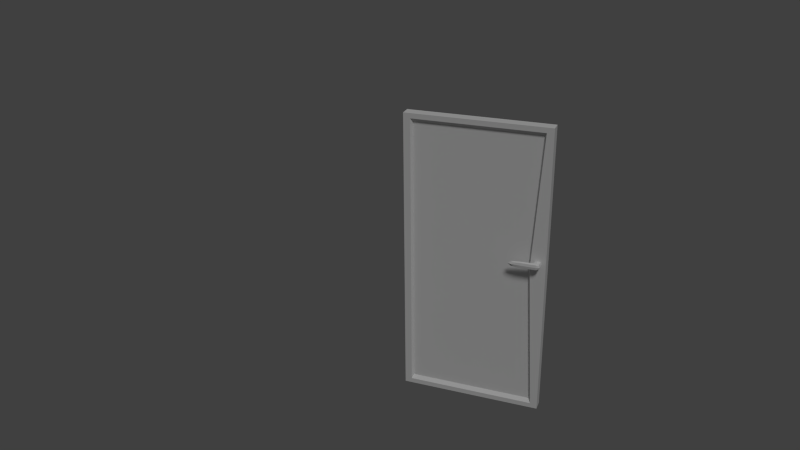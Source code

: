 # Source: normal_door.blend  (saved by Blender 2.75.0; exported with 4.5.12 LTS)
import bpy
from mathutils import Matrix  # noqa: F401  (used for matrix-valued properties, if any)

bpy.ops.wm.read_factory_settings(use_empty=True)
scene = bpy.context.scene
scene.name = 'Scene'

# ---- collections
col_collection_1 = bpy.data.collections.new('Collection 1'); scene.collection.children.link(col_collection_1)

# ---- materials (node trees are filled in below, after node groups)
mat_material = bpy.data.materials.new('Material')
mat_material.alpha_threshold = 0.0
mat_material.roughness = 0.5
mat_material.line_color = (0.0, 0.0, 0.0, 1.0)

# ---- material node trees

# ---- world
world_world = bpy.data.worlds.new('World'); scene.world = world_world
world_world.color = (0.05088, 0.05088, 0.05088)
world_world.use_sun_shadow = False
world_world.sun_shadow_jitter_overblur = 0.0
world_world.cycles.sampling_method = 'MANUAL'
world_world.cycles.sample_map_resolution = 256

# ---- cameras
cam_camera = bpy.data.cameras.new('Camera')
cam_camera.clip_end = 100.0
cam_camera.lens = 35.0
cam_camera.sensor_width = 32.0
cam_camera.sensor_height = 18.0
cam_camera.ortho_scale = 7.314
cam_camera.dof.focus_distance = 0.0

# ---- lights
light_lamp = bpy.data.lights.new('Lamp', 'SUN')
light_lamp.transmission_factor = 0.0
light_lamp.cutoff_distance = 30.0
light_lamp.angle = 0.1993
light_lamp.energy = 1.0
light_lamp.shadow_buffer_clip_start = 1.001
light_lamp.shadow_soft_size = 0.1
light_lamp.shadow_cascade_max_distance = 1000.0
light_lamp.cycles.use_multiple_importance_sampling = False

# ---- meshes
me_cube = bpy.data.meshes.new('Cube')
me_cube.from_pydata([(1.938, 2.092, -0.02785), (1.671, 1.763, -0.02785), (1.504, 2.092, -0.02785), (1.888, 2.421, -0.02785), (1.671, 2.092, -0.05029), (1.888, 2.092, -0.005405), (1.671, 2.092, -0.005405), (1.888, 2.092, -0.05029), (1.671, 2.421, -0.02785), (1.838, 1.35, -0.02785), (1.888, 0.9385, -0.02785), (1.888, 1.35, -0.05029), (1.938, 1.35, -0.02785), (1.888, 1.35, -0.005405), (1.935, 0.9385, -0.02785), (1.888, 0.9385, -0.05004), (1.888, 0.9385, -0.00565), (1.841, 0.9385, -0.02785), (1.925, 2.339, -0.02785), (1.925, 2.092, -0.01102), (1.938, 1.742, -0.02785), (1.925, 2.092, -0.04468), (1.671, 1.845, -0.01102), (1.545, 1.845, -0.02785), (1.888, 1.742, -0.05029), (1.545, 2.092, -0.01102), (1.545, 2.339, -0.02785), (1.545, 2.092, -0.04468), (1.888, 2.339, -0.01102), (1.671, 2.339, -0.04468), (1.888, 1.742, -0.005405), (1.671, 1.845, -0.04468), (1.671, 2.339, -0.01102), (1.888, 2.339, -0.04468), (1.809, 2.092, -0.005405), (1.809, 2.092, -0.05029), (1.809, 2.421, -0.02785), (1.796, 1.66, -0.02785), (1.937, 1.041, -0.02785), (1.888, 1.041, -0.05023), (1.888, 1.041, -0.005466), (1.839, 1.041, -0.02785), (1.851, 1.35, -0.04468), (1.851, 1.35, -0.01102), (1.925, 1.35, -0.04468), (1.925, 1.35, -0.01102), (1.922, 0.9385, -0.02785), (1.888, 0.9385, -0.04437), (1.888, 0.9385, -0.01132), (1.854, 0.9385, -0.02785), (1.924, 0.9385, -0.0112), (1.924, 0.9385, -0.04449), (1.852, 0.9385, -0.04449), (1.852, 0.9385, -0.0112), (1.916, 2.275, -0.04031), (1.916, 2.275, -0.01538), (1.925, 1.742, -0.04468), (1.925, 1.742, -0.01102), (1.578, 2.275, -0.04031), (1.578, 2.275, -0.01538), (1.578, 1.909, -0.04031), (1.578, 1.909, -0.01538), (1.819, 1.749, -0.008995), (1.819, 1.749, -0.0467), (1.809, 2.339, -0.01102), (1.809, 2.339, -0.04468), (1.914, 0.9385, -0.01557), (1.914, 0.9385, -0.04012), (1.862, 0.9385, -0.04012), (1.862, 0.9385, -0.01557), (1.925, 1.041, -0.01106), (1.925, 1.041, -0.04463), (1.851, 1.041, -0.04463), (1.851, 1.041, -0.01106), (1.938, -2.158, -0.02785), (1.671, -1.829, -0.02785), (1.504, -2.158, -0.02785), (1.888, -2.487, -0.02785), (1.671, -2.158, -0.005405), (1.888, -2.158, -0.05029), (1.671, -2.158, -0.05029), (1.888, -2.158, -0.005405), (1.671, -2.487, -0.02785), (1.838, -1.416, -0.02785), (1.888, -1.004, -0.02785), (1.888, -1.416, -0.005405), (1.938, -1.416, -0.02785), (1.888, -1.416, -0.05029), (1.935, -1.004, -0.02785), (1.888, -1.004, -0.00565), (1.888, -1.004, -0.05004), (1.841, -1.004, -0.02785), (1.925, -2.405, -0.02785), (1.925, -2.158, -0.04468), (1.938, -1.808, -0.02785), (1.925, -2.158, -0.01102), (1.671, -1.911, -0.04468), (1.545, -1.911, -0.02785), (1.888, -1.808, -0.005405), (1.545, -2.158, -0.04468), (1.545, -2.405, -0.02785), (1.545, -2.158, -0.01102), (1.888, -2.405, -0.04468), (1.671, -2.405, -0.01102), (1.888, -1.808, -0.05029), (1.671, -1.911, -0.01102), (1.671, -2.405, -0.04468), (1.888, -2.405, -0.01102), (1.809, -2.158, -0.05029), (1.809, -2.158, -0.005405), (1.809, -2.487, -0.02785), (1.796, -1.726, -0.02785), (1.937, -1.107, -0.02785), (1.888, -1.107, -0.005466), (1.888, -1.107, -0.05023), (1.839, -1.107, -0.02785), (1.851, -1.416, -0.01102), (1.851, -1.416, -0.04468), (1.925, -1.416, -0.01102), (1.925, -1.416, -0.04468), (1.922, -1.004, -0.02785), (1.888, -1.004, -0.01132), (1.888, -1.004, -0.04437), (1.854, -1.004, -0.02785), (1.924, -1.004, -0.04449), (1.924, -1.004, -0.0112), (1.852, -1.004, -0.0112), (1.852, -1.004, -0.04449), (1.916, -2.341, -0.01538), (1.916, -2.341, -0.04031), (1.925, -1.808, -0.01102), (1.925, -1.808, -0.04468), (1.578, -2.341, -0.01538), (1.578, -2.341, -0.04031), (1.578, -1.975, -0.01538), (1.578, -1.975, -0.04031), (1.819, -1.815, -0.0467), (1.819, -1.815, -0.008995), (1.809, -2.405, -0.04468), (1.809, -2.405, -0.01102), (1.914, -1.004, -0.04012), (1.914, -1.004, -0.01557), (1.862, -1.004, -0.01557), (1.862, -1.004, -0.04012), (1.925, -1.107, -0.04463), (1.925, -1.107, -0.01106), (1.851, -1.107, -0.01106), (1.851, -1.107, -0.04463), (1.891, 1.002, -1.077), (1.873, -0.4034, -1.066), (0.1225, -0.4034, -1.066), (0.1094, 1.002, -1.077), (1.891, 1.002, 0.8337), (1.873, -0.4034, 0.8175), (0.1225, -0.4034, 0.8175), (0.1094, 1.002, 0.8337), (2.0, -0.9984, -1.124), (1.764e-05, -0.9984, -1.124), (2.0, -0.9984, 0.8759), (1.74e-05, -0.9984, 0.8759), (1.783, 1.002, -0.05806), (2.0, -0.9984, -0.05806), (1.752e-05, -0.9984, -0.05806), (0.1094, 1.002, -0.05806), (1.759, -0.4034, -0.06192), (0.1225, -0.4034, -0.06192), (1.902, -0.9984, -1.09), (0.09823, -0.9984, -1.09), (1.785, -0.9984, -0.06032), (1.902, -0.9984, 0.8417), (0.09823, -0.9984, -0.06032), (0.09823, -0.9984, 0.8417), (2.0, 1.002, -1.124), (1.812e-05, 1.002, -1.124), (2.0, 1.002, -0.05806), (2.0, 1.002, 0.8759), (1.794e-05, 1.002, -0.05806), (1.782e-05, 1.002, 0.8759), (1.767, 0.4377, -0.0589), (0.126, 0.4377, -0.0589), (1.873, 0.4377, -1.059), (0.126, 0.4377, -1.059), (1.873, 0.4377, 0.8164), (0.126, 0.4377, 0.8164)], [], [(0, 18, 55, 19), (0, 19, 57, 20), (0, 20, 56, 21), (0, 21, 54, 18), (1, 37, 62, 22), (1, 22, 61, 23), (1, 23, 60, 31), (1, 31, 63, 37), (2, 23, 61, 25), (2, 25, 59, 26), (2, 26, 58, 27), (2, 27, 60, 23), (3, 36, 64, 28), (3, 28, 55, 18), (3, 18, 54, 33), (3, 33, 65, 36), (4, 29, 65, 35), (4, 35, 63, 31), (4, 31, 60, 27), (4, 27, 58, 29), (5, 28, 64, 34), (5, 34, 62, 30), (5, 30, 57, 19), (5, 19, 55, 28), (6, 32, 59, 25), (6, 25, 61, 22), (6, 22, 62, 34), (6, 34, 64, 32), (7, 33, 54, 21), (7, 21, 56, 24), (7, 24, 63, 35), (7, 35, 65, 33), (8, 26, 59, 32), (8, 32, 64, 36), (8, 36, 65, 29), (8, 29, 58, 26), (9, 43, 62, 37), (9, 37, 63, 42), (9, 42, 72, 41), (9, 41, 73, 43), (10, 46, 66, 48), (10, 48, 69, 49), (10, 49, 68, 47), (10, 47, 67, 46), (11, 42, 63, 24), (11, 24, 56, 44), (11, 44, 71, 39), (11, 39, 72, 42), (12, 44, 56, 20), (12, 20, 57, 45), (12, 45, 70, 38), (12, 38, 71, 44), (13, 45, 57, 30), (13, 30, 62, 43), (13, 43, 73, 40), (13, 40, 70, 45), (14, 50, 66, 46), (14, 46, 67, 51), (14, 51, 71, 38), (14, 38, 70, 50), (15, 51, 67, 47), (15, 47, 68, 52), (15, 52, 72, 39), (15, 39, 71, 51), (16, 53, 69, 48), (16, 48, 66, 50), (16, 50, 70, 40), (16, 40, 73, 53), (17, 52, 68, 49), (17, 49, 69, 53), (17, 53, 73, 41), (17, 41, 72, 52), (74, 92, 129, 93), (74, 93, 131, 94), (74, 94, 130, 95), (74, 95, 128, 92), (75, 111, 136, 96), (75, 96, 135, 97), (75, 97, 134, 105), (75, 105, 137, 111), (76, 97, 135, 99), (76, 99, 133, 100), (76, 100, 132, 101), (76, 101, 134, 97), (77, 110, 138, 102), (77, 102, 129, 92), (77, 92, 128, 107), (77, 107, 139, 110), (78, 103, 139, 109), (78, 109, 137, 105), (78, 105, 134, 101), (78, 101, 132, 103), (79, 102, 138, 108), (79, 108, 136, 104), (79, 104, 131, 93), (79, 93, 129, 102), (80, 106, 133, 99), (80, 99, 135, 96), (80, 96, 136, 108), (80, 108, 138, 106), (81, 107, 128, 95), (81, 95, 130, 98), (81, 98, 137, 109), (81, 109, 139, 107), (82, 100, 133, 106), (82, 106, 138, 110), (82, 110, 139, 103), (82, 103, 132, 100), (83, 117, 136, 111), (83, 111, 137, 116), (83, 116, 146, 115), (83, 115, 147, 117), (84, 120, 140, 122), (84, 122, 143, 123), (84, 123, 142, 121), (84, 121, 141, 120), (85, 116, 137, 98), (85, 98, 130, 118), (85, 118, 145, 113), (85, 113, 146, 116), (86, 118, 130, 94), (86, 94, 131, 119), (86, 119, 144, 112), (86, 112, 145, 118), (87, 119, 131, 104), (87, 104, 136, 117), (87, 117, 147, 114), (87, 114, 144, 119), (88, 124, 140, 120), (88, 120, 141, 125), (88, 125, 145, 112), (88, 112, 144, 124), (89, 125, 141, 121), (89, 121, 142, 126), (89, 126, 146, 113), (89, 113, 145, 125), (90, 127, 143, 122), (90, 122, 140, 124), (90, 124, 144, 114), (90, 114, 147, 127), (91, 126, 142, 123), (91, 123, 143, 127), (91, 127, 147, 115), (91, 115, 146, 126), (172, 156, 157, 173), (175, 177, 159, 158), (174, 175, 158, 161), (164, 153, 154, 165), (162, 159, 177, 176), (163, 155, 183, 179), (166, 167, 157, 156), (168, 166, 156, 161), (170, 171, 159, 162), (171, 169, 158, 159), (167, 170, 162, 157), (169, 168, 161, 158), (160, 148, 180, 178), (157, 162, 176, 173), (149, 164, 165, 150), (172, 174, 161, 156), (149, 150, 167, 166), (153, 164, 168, 169), (165, 154, 171, 170), (154, 153, 169, 171), (164, 149, 166, 168), (150, 165, 170, 167), (151, 148, 172, 173), (160, 152, 175, 174), (155, 163, 176, 177), (152, 155, 177, 175), (148, 160, 174, 172), (163, 151, 173, 176), (178, 180, 181, 179), (182, 178, 179, 183), (148, 151, 181, 180), (151, 163, 179, 181), (155, 152, 182, 183), (152, 160, 178, 182)])
me_cube.materials.append(mat_material)
me_cube.use_remesh_preserve_volume = False
me_cube.use_remesh_preserve_attributes = False
me_cube.use_mirror_vertex_groups = False
me_cube.update()

# ---- objects
ob_cube = bpy.data.objects.new('Cube', me_cube)
ob_lamp = bpy.data.objects.new('Lamp', light_lamp)
ob_camera = bpy.data.objects.new('Camera', cam_camera)

# ---- transforms, parenting, visibility, modifiers, constraints
ob_cube.location = (-1.699, -0.0002108, 4.053)
ob_cube.scale = (1.699, 0.1305, 3.573)
ob_cube.lock_rotations_4d = False
ob_cube.empty_display_type = 'ARROWS'
ob_cube.lineart.crease_threshold = 0.0
ob_lamp.location = (4.076, 1.005, 5.904)
ob_lamp.rotation_euler = (0.6503, 0.05522, 0.5147)
ob_lamp.lock_rotations_4d = False
ob_lamp.empty_display_type = 'ARROWS'
ob_lamp.color = (0.0, 0.0, 0.0, 0.0)
ob_lamp.lineart.crease_threshold = 0.0
ob_camera.location = (4.994, -17.54, 13.07)
ob_camera.rotation_euler = (1.137, 0.01095, 0.3672)
ob_camera.lock_rotations_4d = False
ob_camera.empty_display_type = 'ARROWS'
ob_camera.color = (0.0, 0.0, 0.0, 0.0)
ob_camera.display_type = 'WIRE'
ob_camera.lineart.crease_threshold = 0.0

# ---- collection membership
col_collection_1.objects.link(ob_cube)
col_collection_1.objects.link(ob_lamp)
col_collection_1.objects.link(ob_camera)

# ---- scene / render settings (as saved in the file)
scene.camera = ob_camera
scene.frame_start = 1; scene.frame_end = 250; scene.frame_set(1)
scene.render.engine = 'CYCLES'
scene.render.resolution_percentage = 50
scene.render.dither_intensity = 0.0
scene.cycles.use_denoising = False
scene.cycles.samples = 10
scene.cycles.sampling_pattern = 'TABULATED_SOBOL'
scene.cycles.light_sampling_threshold = 0.0
scene.cycles.use_adaptive_sampling = False
scene.cycles.use_light_tree = False
scene.cycles.blur_glossy = 0.0
scene.cycles.pixel_filter_type = 'GAUSSIAN'
scene.cycles.sample_clamp_indirect = 0.0
scene.view_settings.view_transform = 'Standard'
bpy.context.view_layer.update()
